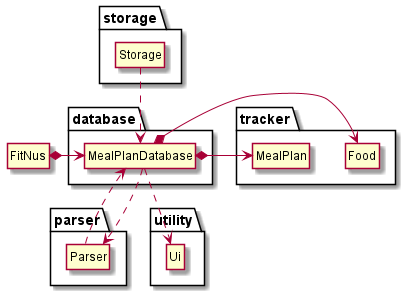

The diagram above was rendered by PlantUML. Its source (embedded in the PNG):
@startuml
hide member

hide circle
skinparam classAttributeIconSize 0

class FitNus
package parser {
    class Parser
}

package tracker {
    class Food
    class MealPlan
}

package database {
    class MealPlanDatabase
}

package storage {
    class Storage
}

package utility {
    class Ui
}

FitNus *-> MealPlanDatabase
Parser ..> MealPlanDatabase
MealPlanDatabase ..> Parser
MealPlanDatabase ..> Ui
Storage ..> MealPlanDatabase
MealPlanDatabase *-> Food
MealPlanDatabase *-> MealPlan

@enduml